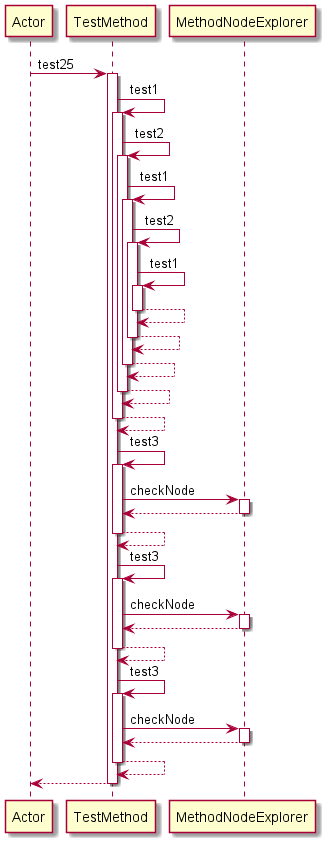

The diagram above was rendered by PlantUML. Its source (embedded in the PNG):
@startuml 
participant Actor 
Actor -> TestMethod: test25
activate TestMethod
TestMethod -> TestMethod: test1
activate TestMethod
TestMethod -> TestMethod: test2
activate TestMethod
TestMethod -> TestMethod: test1
activate TestMethod
TestMethod -> TestMethod: test2
activate TestMethod
TestMethod -> TestMethod: test1
activate TestMethod
TestMethod-->TestMethod
deactivate TestMethod
TestMethod-->TestMethod
deactivate TestMethod
TestMethod-->TestMethod
deactivate TestMethod
TestMethod-->TestMethod
deactivate TestMethod
TestMethod-->TestMethod
deactivate TestMethod
TestMethod -> TestMethod: test3
activate TestMethod
TestMethod -> MethodNodeExplorer: checkNode
activate MethodNodeExplorer
MethodNodeExplorer-->TestMethod
deactivate MethodNodeExplorer
TestMethod-->TestMethod
deactivate TestMethod
TestMethod -> TestMethod: test3
activate TestMethod
TestMethod -> MethodNodeExplorer: checkNode
activate MethodNodeExplorer
MethodNodeExplorer-->TestMethod
deactivate MethodNodeExplorer
TestMethod-->TestMethod
deactivate TestMethod
TestMethod -> TestMethod: test3
activate TestMethod
TestMethod -> MethodNodeExplorer: checkNode
activate MethodNodeExplorer
MethodNodeExplorer-->TestMethod
deactivate MethodNodeExplorer
TestMethod-->TestMethod
deactivate TestMethod
return 
@enduml